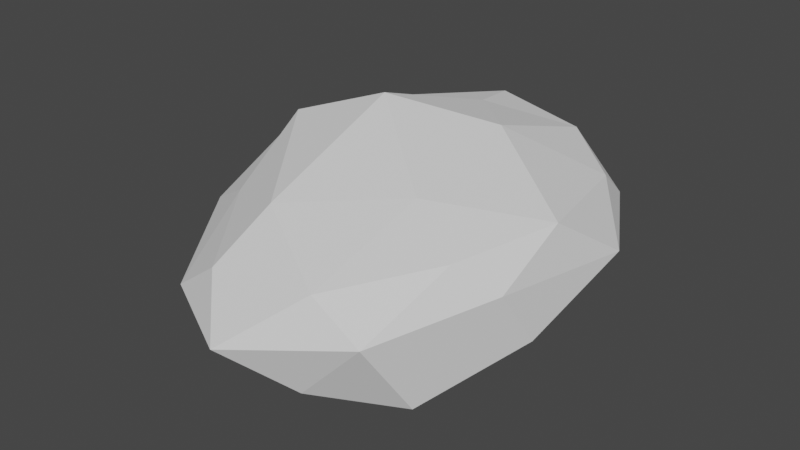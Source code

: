 # Source: clouds1.blend  (saved by Blender 2.83.19; exported with 4.5.12 LTS)
import bpy
from mathutils import Matrix  # noqa: F401  (used for matrix-valued properties, if any)

bpy.ops.wm.read_factory_settings(use_empty=True)
scene = bpy.context.scene
scene.name = 'Scene'

# ---- collections
col_collection = bpy.data.collections.new('Collection'); scene.collection.children.link(col_collection)

# ---- world
world_world = bpy.data.worlds.new('World'); scene.world = world_world
world_world.use_nodes = True; world_world.node_tree.nodes.clear()
_N = world_world.node_tree.nodes; _L = world_world.node_tree.links
n0 = _N.new('ShaderNodeOutputWorld'); n0.name = 'World Output'; n0.location = (300, 300)
n1 = _N.new('ShaderNodeBackground'); n1.name = 'Background'; n1.location = (10, 300)
n1.inputs[0].default_value = (0.05088, 0.05088, 0.05088, 1.0)
_L.new(n1.outputs[0], n0.inputs[0])
n0.is_active_output = True
world_world.color = (0.05088, 0.05088, 0.05088)
world_world.use_sun_shadow = False
world_world.sun_shadow_jitter_overblur = 0.0

# ---- meshes
me_x = bpy.data.meshes.new('Икосфера')
me_x.from_pydata([(-0.3356, -0.09644, -0.7128), (0.6762, -0.6314, -0.2518), (-0.2983, -0.9224, -0.4138), (-0.971, 0.03471, -0.3679), (-0.3074, 0.8865, -0.1943), (0.6911, 0.437, -0.3039), (0.3169, -0.908, 0.2156), (-0.7374, -0.5235, 0.2687), (-0.7647, 0.5576, 0.2339), (0.2799, 0.892, 0.2821), (0.9145, 0.1415, 0.2322), (-0.01974, 0.08277, 0.591), (-0.1831, -0.6264, -0.4963), (0.239, -0.3217, -0.5728), (0.2765, -0.87, -0.3393), (0.8894, -0.01421, -0.3487), (0.3257, 0.2971, -0.4673), (-0.8227, 0.04301, -0.5487), (-0.7699, -0.4711, -0.4432), (-0.1484, 0.6928, -0.4942), (-0.6926, 0.4791, -0.2975), (0.3744, 0.8945, -0.3015), (1.002, -0.3511, -0.03907), (0.8733, 0.3091, -0.117), (0.06598, -0.9912, -0.01901), (0.6291, -0.8351, -0.03345), (-1.119, -0.3717, -0.05844), (-0.6306, -0.8856, -0.1306), (-0.6318, 0.8517, 0.04259), (-1.057, 0.3589, -0.08068), (0.6297, 0.8675, -0.08717), (-0.03077, 1.094, 0.02464), (0.6642, -0.5158, 0.2728), (-0.3451, -0.8283, 0.2434), (-0.8424, 0.03624, 0.1937), (-0.2791, 0.7393, 0.3422), (0.6873, 0.6414, 0.3763), (0.1641, -0.4879, 0.5553), (0.54, -0.004184, 0.4249), (-0.521, -0.4199, 0.5613), (-0.4611, 0.3494, 0.4627), (0.0972, 0.5819, 0.4846)], [], [(0, 13, 12), (1, 13, 15), (0, 12, 17), (0, 17, 19), (0, 19, 16), (1, 15, 22), (2, 14, 24), (3, 18, 26), (4, 20, 28), (5, 21, 30), (1, 22, 25), (2, 24, 27), (3, 26, 29), (4, 28, 31), (5, 30, 23), (6, 32, 37), (7, 33, 39), (8, 34, 40), (9, 35, 41), (10, 36, 38), (38, 41, 11), (38, 36, 41), (36, 9, 41), (41, 40, 11), (41, 35, 40), (35, 8, 40), (40, 39, 11), (40, 34, 39), (34, 7, 39), (39, 37, 11), (39, 33, 37), (33, 6, 37), (37, 38, 11), (37, 32, 38), (32, 10, 38), (23, 36, 10), (23, 30, 36), (30, 9, 36), (31, 35, 9), (31, 28, 35), (28, 8, 35), (29, 34, 8), (29, 26, 34), (26, 7, 34), (27, 33, 7), (27, 24, 33), (24, 6, 33), (25, 32, 6), (25, 22, 32), (22, 10, 32), (30, 31, 9), (30, 21, 31), (21, 4, 31), (28, 29, 8), (28, 20, 29), (20, 3, 29), (26, 27, 7), (26, 18, 27), (18, 2, 27), (24, 25, 6), (24, 14, 25), (14, 1, 25), (22, 23, 10), (22, 15, 23), (15, 5, 23), (16, 21, 5), (16, 19, 21), (19, 4, 21), (19, 20, 4), (19, 17, 20), (17, 3, 20), (17, 18, 3), (17, 12, 18), (12, 2, 18), (15, 16, 5), (15, 13, 16), (13, 0, 16), (12, 14, 2), (12, 13, 14), (13, 1, 14)])
_uv = me_x.uv_layers.new(name='UVКарта')
_uv.uv.foreach_set('vector', [0.8182, 0.0, 0.7727, 0.07873, 0.8636, 0.07873, 0.7273, 0.1575, 0.6818, 0.07873, 0.6364, 0.1575, 0.09091, 0.0, 0.04545, 0.07873, 0.1364, 0.07873, 0.2727, 0.0, 0.2273, 0.07873, 0.3182, 0.07873, 0.4545, 0.0, 0.4091, 0.07873, 0.5, 0.07873, 0.7273, 0.1575, 0.6364, 0.1575, 0.6818, 0.2362, 0.9091, 0.1575, 0.8182, 0.1575, 0.8636, 0.2362, 0.1818, 0.1575, 0.09091, 0.1575, 0.1364, 0.2362, 0.3636, 0.1575, 0.2727, 0.1575, 0.3182, 0.2362, 0.5455, 0.1575, 0.4545, 0.1575, 0.5, 0.2362, 0.7273, 0.1575, 0.6818, 0.2362, 0.7727, 0.2362, 0.9091, 0.1575, 0.8636, 0.2362, 0.9545, 0.2362, 0.1818, 0.1575, 0.1364, 0.2362, 0.2273, 0.2362, 0.3636, 0.1575, 0.3182, 0.2362, 0.4091, 0.2362, 0.5455, 0.1575, 0.5, 0.2362, 0.5909, 0.2362, 0.8182, 0.3149, 0.7273, 0.3149, 0.7727, 0.3937, 1.0, 0.3149, 0.9091, 0.3149, 0.9545, 0.3937, 0.2727, 0.3149, 0.1818, 0.3149, 0.2273, 0.3937, 0.4545, 0.3149, 0.3636, 0.3149, 0.4091, 0.3937, 0.6364, 0.3149, 0.5455, 0.3149, 0.5909, 0.3937, 0.5909, 0.3937, 0.5, 0.3937, 0.5455, 0.4724, 0.5909, 0.3937, 0.5455, 0.3149, 0.5, 0.3937, 0.5455, 0.3149, 0.4545, 0.3149, 0.5, 0.3937, 0.4091, 0.3937, 0.3182, 0.3937, 0.3636, 0.4724, 0.4091, 0.3937, 0.3636, 0.3149, 0.3182, 0.3937, 0.3636, 0.3149, 0.2727, 0.3149, 0.3182, 0.3937, 0.2273, 0.3937, 0.1364, 0.3937, 0.1818, 0.4724, 0.2273, 0.3937, 0.1818, 0.3149, 0.1364, 0.3937, 0.1818, 0.3149, 0.09091, 0.3149, 0.1364, 0.3937, 0.9545, 0.3937, 0.8636, 0.3937, 0.9091, 0.4724, 0.9545, 0.3937, 0.9091, 0.3149, 0.8636, 0.3937, 0.9091, 0.3149, 0.8182, 0.3149, 0.8636, 0.3937, 0.7727, 0.3937, 0.6818, 0.3937, 0.7273, 0.4724, 0.7727, 0.3937, 0.7273, 0.3149, 0.6818, 0.3937, 0.7273, 0.3149, 0.6364, 0.3149, 0.6818, 0.3937, 0.5909, 0.2362, 0.5455, 0.3149, 0.6364, 0.3149, 0.5909, 0.2362, 0.5, 0.2362, 0.5455, 0.3149, 0.5, 0.2362, 0.4545, 0.3149, 0.5455, 0.3149, 0.4091, 0.2362, 0.3636, 0.3149, 0.4545, 0.3149, 0.4091, 0.2362, 0.3182, 0.2362, 0.3636, 0.3149, 0.3182, 0.2362, 0.2727, 0.3149, 0.3636, 0.3149, 0.2273, 0.2362, 0.1818, 0.3149, 0.2727, 0.3149, 0.2273, 0.2362, 0.1364, 0.2362, 0.1818, 0.3149, 0.1364, 0.2362, 0.09091, 0.3149, 0.1818, 0.3149, 0.9545, 0.2362, 0.9091, 0.3149, 1.0, 0.3149, 0.9545, 0.2362, 0.8636, 0.2362, 0.9091, 0.3149, 0.8636, 0.2362, 0.8182, 0.3149, 0.9091, 0.3149, 0.7727, 0.2362, 0.7273, 0.3149, 0.8182, 0.3149, 0.7727, 0.2362, 0.6818, 0.2362, 0.7273, 0.3149, 0.6818, 0.2362, 0.6364, 0.3149, 0.7273, 0.3149, 0.5, 0.2362, 0.4091, 0.2362, 0.4545, 0.3149, 0.5, 0.2362, 0.4545, 0.1575, 0.4091, 0.2362, 0.4545, 0.1575, 0.3636, 0.1575, 0.4091, 0.2362, 0.3182, 0.2362, 0.2273, 0.2362, 0.2727, 0.3149, 0.3182, 0.2362, 0.2727, 0.1575, 0.2273, 0.2362, 0.2727, 0.1575, 0.1818, 0.1575, 0.2273, 0.2362, 0.1364, 0.2362, 0.04545, 0.2362, 0.09091, 0.3149, 0.1364, 0.2362, 0.09091, 0.1575, 0.04545, 0.2362, 0.09091, 0.1575, 0.0, 0.1575, 0.04545, 0.2362, 0.8636, 0.2362, 0.7727, 0.2362, 0.8182, 0.3149, 0.8636, 0.2362, 0.8182, 0.1575, 0.7727, 0.2362, 0.8182, 0.1575, 0.7273, 0.1575, 0.7727, 0.2362, 0.6818, 0.2362, 0.5909, 0.2362, 0.6364, 0.3149, 0.6818, 0.2362, 0.6364, 0.1575, 0.5909, 0.2362, 0.6364, 0.1575, 0.5455, 0.1575, 0.5909, 0.2362, 0.5, 0.07873, 0.4545, 0.1575, 0.5455, 0.1575, 0.5, 0.07873, 0.4091, 0.07873, 0.4545, 0.1575, 0.4091, 0.07873, 0.3636, 0.1575, 0.4545, 0.1575, 0.3182, 0.07873, 0.2727, 0.1575, 0.3636, 0.1575, 0.3182, 0.07873, 0.2273, 0.07873, 0.2727, 0.1575, 0.2273, 0.07873, 0.1818, 0.1575, 0.2727, 0.1575, 0.1364, 0.07873, 0.09091, 0.1575, 0.1818, 0.1575, 0.1364, 0.07873, 0.04545, 0.07873, 0.09091, 0.1575, 0.04545, 0.07873, 0.0, 0.1575, 0.09091, 0.1575, 0.6364, 0.1575, 0.5909, 0.07873, 0.5455, 0.1575, 0.6364, 0.1575, 0.6818, 0.07873, 0.5909, 0.07873, 0.6818, 0.07873, 0.6364, 0.0, 0.5909, 0.07873, 0.8636, 0.07873, 0.8182, 0.1575, 0.9091, 0.1575, 0.8636, 0.07873, 0.7727, 0.07873, 0.8182, 0.1575, 0.7727, 0.07873, 0.7273, 0.1575, 0.8182, 0.1575])
me_x.use_remesh_fix_poles = True
me_x.use_remesh_preserve_attributes = False
me_x.use_mirror_vertex_groups = False
me_x.update()

# ---- objects
ob_x = bpy.data.objects.new('Икосфера', me_x)

# ---- transforms, parenting, visibility, modifiers, constraints
ob_x.location = (0.0, 0.0, 0.0)
ob_x.rotation_euler = (3.142, -0.0, 0.0)
ob_x.scale = (2.009, 2.728, 2.009)
ob_x.lineart.crease_threshold = 0.0

# ---- collection membership
col_collection.objects.link(ob_x)

# ---- scene / render settings (as saved in the file)
scene.frame_start = 1; scene.frame_end = 250; scene.frame_set(1)
scene.render.engine = 'BLENDER_EEVEE_NEXT'
scene.cycles.use_denoising = False
scene.cycles.samples = 128
scene.cycles.sampling_pattern = 'TABULATED_SOBOL'
scene.cycles.use_adaptive_sampling = False
scene.cycles.use_light_tree = False
scene.view_settings.view_transform = 'Filmic'
bpy.context.view_layer.update()

# ---- added for rendering (the .blend has no active camera and no usable light): camera, sun
cam_auto = bpy.data.cameras.new('AutoCamera')
cam_auto.lens = 50.0
cam_auto.sensor_width = 36.0
cam_auto.clip_end = 1000.0
ob_auto_camera = bpy.data.objects.new('AutoCamera', cam_auto)
scene.collection.objects.link(ob_auto_camera)
ob_auto_camera.location = (6.8908, -8.55017, 5.72928)
ob_auto_camera.rotation_euler = (1.09748, -7.21219e-08, 0.694738)
scene.camera = ob_auto_camera
light_auto_sun = bpy.data.lights.new('AutoSun', 'SUN')
light_auto_sun.energy = 3.0
light_auto_sun.angle = 0.0523599
ob_auto_sun = bpy.data.objects.new('AutoSun', light_auto_sun)
scene.collection.objects.link(ob_auto_sun)
ob_auto_sun.rotation_euler = (0.872665, 0.174533, 0.523599)
bpy.context.view_layer.update()
